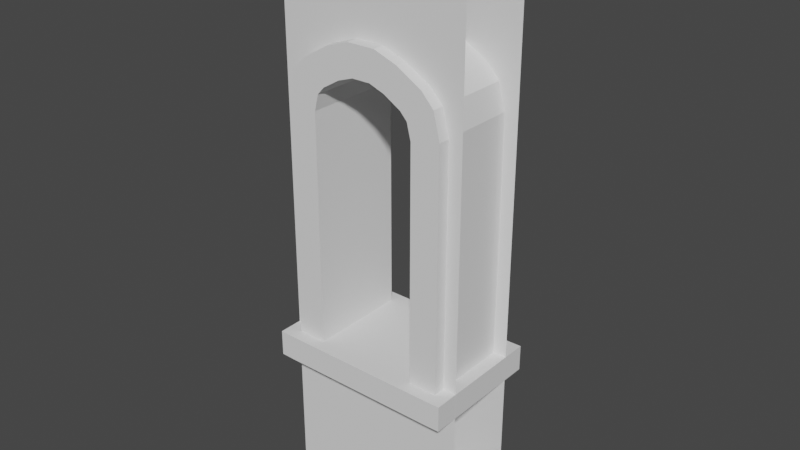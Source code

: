 # Source: Window.blend  (saved by Blender 2.91.10; exported with 4.5.12 LTS)
import bpy
from mathutils import Matrix  # noqa: F401  (used for matrix-valued properties, if any)

bpy.ops.wm.read_factory_settings(use_empty=True)
scene = bpy.context.scene
scene.name = 'Scene'

# ---- collections
col_collection = bpy.data.collections.new('Collection'); scene.collection.children.link(col_collection)

# ---- world
world_world = bpy.data.worlds.new('World'); scene.world = world_world
world_world.use_nodes = True; world_world.node_tree.nodes.clear()
_N = world_world.node_tree.nodes; _L = world_world.node_tree.links
n0 = _N.new('ShaderNodeOutputWorld'); n0.name = 'World Output'; n0.location = (300, 300)
n1 = _N.new('ShaderNodeBackground'); n1.name = 'Background'; n1.location = (10, 300)
n1.inputs[0].default_value = (0.05088, 0.05088, 0.05088, 1.0)
_L.new(n1.outputs[0], n0.inputs[0])
n0.is_active_output = True
world_world.color = (0.05088, 0.05088, 0.05088)
world_world.use_sun_shadow = False
world_world.sun_shadow_jitter_overblur = 0.0

# ---- meshes
me_plane = bpy.data.meshes.new('Plane')
me_plane.from_pydata([(-3.0, -0.5, -0.2), (0.0, -0.5, -0.2), (-3.0, 0.5, -0.2), (0.0, 0.5, -0.2), (-3.0, 0.5, 0.2), (-3.0, -0.5, 0.2), (1.208e-08, -0.5, 0.2), (1.208e-08, 0.5, 0.2), (-0.7766, 0.3666, -0.2), (-0.7766, 0.3666, 0.2), (-0.8631, 0.3666, -0.2), (-0.8631, 0.3666, 0.2), (-0.7766, 0.321, -0.2), (-0.7766, 0.321, 0.2), (-0.7766, -0.321, -0.2), (-0.7766, -0.321, 0.2), (-0.8631, -0.3666, -0.2), (-0.8631, -0.3666, 0.2), (-0.8631, -0.321, -0.2), (-0.8631, -0.321, 0.2), (-0.8631, 0.321, -0.2), (-0.8631, 0.321, 0.2), (-0.7766, -0.3666, -0.2), (-0.7766, -0.3666, 0.2), (-2.088, 0.321, -0.2), (-2.088, 0.321, 0.2), (-2.19, 0.2954, -0.2), (-2.19, 0.2954, 0.2), (-2.088, -0.321, 0.2), (-2.088, -0.321, -0.2), (-2.19, -0.2954, -0.2), (-2.19, -0.2954, 0.2), (-2.243, 0.2474, -0.2), (-2.243, 0.2474, 0.2), (-2.302, 0.1466, -0.2), (-2.302, 0.1466, 0.2), (-2.243, -0.2474, -0.2), (-2.243, -0.2474, 0.2), (-2.302, -0.1466, -0.2), (-2.302, -0.1466, 0.2), (-2.334, -0.05707, -0.2), (-2.334, -0.05707, 0.2), (-2.334, 0.05368, -0.2), (-2.334, 0.05368, 0.2)], [], [(1, 3, 7, 6), (2, 0, 5, 4), (11, 10, 8, 9), (15, 13, 12, 14), (9, 8, 12, 13), (18, 19, 17, 16), (21, 20, 10, 11), (23, 15, 14, 22), (23, 22, 16, 17), (24, 25, 27, 26), (25, 24, 20, 21), (18, 29, 28, 19), (29, 30, 31, 28), (32, 33, 35, 34), (30, 36, 37, 31), (33, 32, 26, 27), (37, 36, 38, 39), (42, 43, 41, 40), (39, 38, 40, 41), (43, 42, 34, 35), (38, 0, 2, 34, 42, 40), (34, 2, 3, 1, 0, 38, 36, 30, 29, 18, 16, 22, 14, 12, 8, 10, 20, 24, 26, 32), (39, 5, 6, 7, 4, 35, 33, 27, 25, 21, 11, 9, 13, 15, 23, 17, 19, 28, 31, 37), (4, 5, 39, 41, 43, 35)])
_uv = me_plane.uv_layers.new(name='UVMap')
_uv.uv.foreach_set('vector', [1.0, 0.0, 1.0, 1.0, 1.0, 1.0, 1.0, 0.0, 0.0, 1.0, 0.0, 0.0, 0.0, 0.0, 0.0, 1.0, 0.625, 0.1245, 0.625, 0.0459, 0.375, 0.0459, 0.375, 0.1245, 0.2917, 0.6255, 0.2083, 0.6255, 0.2083, 0.7041, 0.2917, 0.7041, 0.125, 0.6255, 0.125, 0.7041, 0.2083, 0.7041, 0.2083, 0.6255, 0.7083, 0.7041, 0.7083, 0.6255, 0.625, 0.6255, 0.625, 0.7041, 0.7917, 0.6255, 0.7917, 0.7041, 0.875, 0.7041, 0.875, 0.6255, 0.375, 0.6255, 0.2917, 0.6255, 0.2917, 0.7041, 0.375, 0.7041, 0.375, 0.6255, 0.375, 0.7041, 0.625, 0.7041, 0.625, 0.6255, 0.7917, 0.7041, 0.7917, 0.6255, 0.7917, 0.6255, 0.7917, 0.7041, 0.7917, 0.6255, 0.7917, 0.7041, 0.7917, 0.7041, 0.7917, 0.6255, 0.7083, 0.7041, 0.7083, 0.7041, 0.7083, 0.6255, 0.7083, 0.6255, 0.7083, 0.7041, 0.7083, 0.7041, 0.7083, 0.6255, 0.7083, 0.6255, 0.7917, 0.7041, 0.7917, 0.6255, 0.7917, 0.6255, 0.7917, 0.7041, 0.7083, 0.7041, 0.7083, 0.7041, 0.7083, 0.6255, 0.7083, 0.6255, 0.7917, 0.6255, 0.7917, 0.7041, 0.7917, 0.7041, 0.7917, 0.6255, 0.7083, 0.6255, 0.7083, 0.7041, 0.7083, 0.7041, 0.7083, 0.6255, 0.7917, 0.7041, 0.7917, 0.6255, 0.7083, 0.6255, 0.7083, 0.7041, 0.7083, 0.6255, 0.7083, 0.7041, 0.7083, 0.7041, 0.7083, 0.6255, 0.7917, 0.6255, 0.7917, 0.7041, 0.7917, 0.7041, 0.7917, 0.6255, 0.2327, 0.3534, 0.0, 0.0, 0.0, 1.0, 0.2327, 0.6466, 0.222, 0.5537, 0.222, 0.4429, 0.2327, 0.6466, 0.0, 1.0, 1.0, 1.0, 1.0, 0.0, 0.0, 0.0, 0.2327, 0.3534, 0.2525, 0.2526, 0.27, 0.2046, 0.3039, 0.179, 0.7123, 0.179, 0.7123, 0.1334, 0.7411, 0.1334, 0.7411, 0.179, 0.7411, 0.821, 0.7411, 0.8666, 0.7123, 0.8666, 0.7123, 0.821, 0.3039, 0.821, 0.27, 0.7954, 0.2525, 0.7474, 0.2327, 0.3534, 0.0, 0.0, 1.0, 0.0, 1.0, 1.0, 0.0, 1.0, 0.2327, 0.6466, 0.2525, 0.7474, 0.27, 0.7954, 0.3039, 0.821, 0.7123, 0.821, 0.7123, 0.8666, 0.7411, 0.8666, 0.7411, 0.821, 0.7411, 0.179, 0.7411, 0.1334, 0.7123, 0.1334, 0.7123, 0.179, 0.3039, 0.179, 0.27, 0.2046, 0.2525, 0.2526, 0.0, 1.0, 0.0, 0.0, 0.2327, 0.3534, 0.222, 0.4429, 0.222, 0.5537, 0.2327, 0.6466])
me_plane.use_remesh_fix_poles = True
me_plane.use_remesh_preserve_attributes = False
me_plane.use_mirror_vertex_groups = False
me_plane.update()
me_cube_001 = bpy.data.meshes.new('Cube.001')
me_cube_001.from_pydata([(-0.4287, 0.2613, 2.117), (0.4285, 0.2613, 2.117), (0.2756, -0.2613, 2.083), (-0.2756, -0.2613, 2.083), (-0.3946, 0.2613, 2.253), (0.3944, 0.2613, 2.253), (0.2542, -0.2613, 2.168), (-0.2542, -0.2613, 2.168), (-0.3304, 0.2613, 2.323), (0.3302, 0.2613, 2.323), (0.2185, -0.2613, 2.207), (-0.2185, -0.2613, 2.207), (-0.1959, 0.2613, 2.402), (0.1957, 0.2613, 2.402), (0.1273, -0.2613, 2.261), (-0.1275, -0.2613, 2.261), (-0.04605, 0.2613, 2.289), (0.04916, 0.2613, 2.289), (0.04916, -0.2613, 2.289), (-0.04605, -0.2613, 2.289), (-0.4287, 0.2613, 0.8631), (0.4285, 0.2613, 0.8631), (-0.4287, -0.2613, 0.8631), (0.4285, -0.2613, 0.8631), (-0.2756, 0.2613, 2.083), (0.2756, 0.2613, 2.083), (-0.4287, -0.2613, 2.117), (0.4285, -0.2613, 2.117), (-0.3946, -0.2613, 2.253), (-0.2542, 0.2613, 2.168), (0.2542, 0.2613, 2.168), (0.3944, -0.2613, 2.253), (0.3302, -0.2613, 2.323), (-0.3304, -0.2613, 2.323), (0.2185, 0.2613, 2.207), (-0.2185, 0.2613, 2.207), (-0.1959, -0.2613, 2.402), (-0.1275, 0.2613, 2.261), (0.1273, 0.2613, 2.261), (0.1957, -0.2613, 2.402), (-0.07177, 0.2613, 2.445), (0.07611, 0.2613, 2.445), (-0.07177, -0.2613, 2.445), (0.07611, -0.2613, 2.445), (0.2756, 0.2613, 0.8631), (0.2756, -0.2613, 0.8631), (-0.2756, 0.2613, 0.8631), (-0.2756, -0.2613, 0.8631), (-0.4287, 0.2613, 0.7272), (0.4285, 0.2613, 0.7272), (-0.4287, -0.2613, 0.7272), (0.4285, -0.2613, 0.7272), (0.2756, 0.2613, 0.7272), (0.2756, -0.2613, 0.7272), (-0.2756, 0.2613, 0.7272), (-0.2756, -0.2613, 0.7272), (0.5, 0.2613, 0.8647), (0.5, -0.2613, 0.8647), (-0.5, 0.2613, 0.8647), (-0.5, -0.2613, 0.8647), (0.5, 0.2613, 0.7287), (-0.5, -0.2613, 0.7287), (0.5, -0.2613, 0.7287), (-0.5, 0.2613, 0.7287), (0.2756, 0.3276, 0.8631), (0.4285, 0.3276, 0.8631), (0.2756, -0.3276, 0.8631), (0.4285, -0.3276, 0.8631), (-0.4287, 0.3276, 0.8631), (-0.2756, 0.3276, 0.8631), (-0.4287, -0.3276, 0.8631), (-0.2756, -0.3276, 0.8631), (0.2756, 0.3276, 0.7272), (0.4285, 0.3276, 0.7272), (0.2756, -0.3276, 0.7272), (0.4285, -0.3276, 0.7272), (-0.4287, 0.3276, 0.7272), (-0.2756, 0.3276, 0.7272), (-0.4287, -0.3276, 0.7272), (-0.2756, -0.3276, 0.7272), (0.5, 0.3276, 0.8647), (0.5, 0.3276, 0.7287), (-0.5, -0.3276, 0.8647), (-0.5, -0.3276, 0.7287), (0.5, -0.3276, 0.7287), (0.5, -0.3276, 0.8647), (-0.5, 0.3276, 0.7287), (-0.5, 0.3276, 0.8647), (0.4285, -0.2, 0.8631), (-0.4287, -0.2, 0.8631), (0.4285, -0.2, 2.117), (-0.4287, -0.2, 2.117), (0.3944, -0.2, 2.253), (-0.3946, -0.2, 2.253), (0.3302, -0.2, 2.323), (-0.3304, -0.2, 2.323), (0.1957, -0.2, 2.402), (-0.1959, -0.2, 2.402), (0.07611, -0.2, 2.445), (-0.07177, -0.2, 2.445), (-0.4287, -0.2, 0.7272), (0.4285, -0.2, 0.7272), (0.2756, -0.2, 0.7272), (-0.2756, -0.2, 0.7272), (0.5, -0.2, 0.8647), (-0.5, -0.2, 0.8647), (-0.5, -0.2, 0.7287), (0.5, -0.2, 0.7287), (-0.4287, 0.2, 0.7272), (-0.2756, 0.2, 0.7272), (-0.5, 0.2, 0.7287), (0.4285, 0.2, 0.8631), (-0.4287, 0.2, 0.8631), (0.4285, 0.2, 2.117), (-0.4287, 0.2, 2.117), (0.3944, 0.2, 2.253), (-0.3946, 0.2, 2.253), (0.3302, 0.2, 2.323), (-0.3304, 0.2, 2.323), (0.1957, 0.2, 2.402), (-0.1959, 0.2, 2.402), (0.07611, 0.2, 2.445), (-0.07177, 0.2, 2.445), (0.4285, 0.2, 0.7272), (0.2756, 0.2, 0.7272), (0.5, 0.2, 0.8647), (-0.5, 0.2, 0.8647), (0.5, 0.2, 0.7287)], [], [(10, 34, 30, 6), (91, 26, 28, 93), (89, 22, 26, 91), (111, 21, 1, 113), (38, 34, 10, 14), (18, 17, 38, 14), (18, 19, 16, 17), (16, 19, 15, 37), (113, 1, 5, 115), (95, 33, 36, 97), (115, 5, 9, 117), (93, 28, 33, 95), (37, 15, 11, 35), (35, 11, 7, 29), (7, 3, 24, 29), (117, 9, 13, 119), (98, 99, 42, 43), (119, 13, 41, 121), (97, 36, 42, 99), (21, 44, 25, 1), (3, 47, 46, 24), (22, 47, 3, 26), (3, 7, 28, 26), (29, 24, 0, 4), (25, 30, 5, 1), (6, 2, 27, 31), (10, 6, 31, 32), (7, 11, 33, 28), (30, 34, 9, 5), (35, 29, 4, 8), (11, 15, 36, 33), (37, 35, 8, 12), (34, 38, 13, 9), (14, 10, 32, 39), (17, 16, 40, 41), (19, 18, 43, 42), (16, 37, 12, 40), (38, 17, 41, 13), (18, 14, 39, 43), (15, 19, 42, 36), (30, 25, 2, 6), (45, 23, 27, 2), (45, 2, 25, 44), (20, 0, 24, 46), (45, 44, 46, 47), (20, 46, 69, 68), (58, 20, 68, 87), (55, 53, 74, 79), (48, 63, 86, 76), (21, 56, 80, 65), (50, 55, 79, 78), (112, 20, 58, 126), (23, 45, 66, 67), (101, 51, 53, 102), (109, 54, 52, 124), (103, 55, 50, 100), (105, 106, 61, 59), (125, 127, 60, 56), (123, 49, 60, 127), (61, 50, 78, 83), (54, 48, 76, 77), (88, 23, 57, 104), (57, 23, 67, 85), (100, 50, 61, 106), (64, 65, 73, 72), (71, 70, 78, 79), (66, 71, 79, 74), (67, 66, 74, 75), (68, 69, 77, 76), (69, 64, 72, 77), (68, 76, 86, 87), (67, 75, 84, 85), (78, 70, 82, 83), (73, 65, 80, 81), (52, 54, 77, 72), (56, 60, 81, 80), (45, 47, 71, 66), (22, 59, 82, 70), (47, 22, 70, 71), (59, 61, 83, 82), (46, 44, 64, 69), (60, 49, 73, 81), (44, 21, 65, 64), (62, 57, 85, 84), (49, 52, 72, 73), (51, 62, 84, 75), (63, 58, 87, 86), (53, 51, 75, 74), (108, 100, 106, 110), (111, 88, 104, 125), (51, 101, 107, 62), (57, 62, 107, 104), (126, 110, 106, 105), (109, 103, 100, 108), (55, 103, 102, 53), (123, 101, 102, 124), (22, 89, 105, 59), (120, 97, 99, 122), (39, 96, 98, 43), (121, 122, 99, 98), (32, 94, 96, 39), (116, 93, 95, 118), (31, 92, 94, 32), (118, 95, 97, 120), (27, 90, 92, 31), (23, 88, 90, 27), (112, 89, 91, 114), (114, 91, 93, 116), (0, 114, 116, 4), (20, 112, 114, 0), (8, 118, 120, 12), (4, 116, 118, 8), (41, 40, 122, 121), (12, 120, 122, 40), (49, 123, 124, 52), (54, 109, 108, 48), (58, 63, 110, 126), (21, 111, 125, 56), (48, 108, 110, 63), (101, 123, 127, 107), (104, 107, 127, 125), (103, 109, 124, 102), (89, 112, 126, 105), (96, 119, 121, 98), (94, 117, 119, 96), (92, 115, 117, 94), (90, 113, 115, 92), (88, 111, 113, 90)])
_uv = me_cube_001.uv_layers.new(name='UVMap')
_uv.uv.foreach_set('vector', [0.7212, 0.7123, 0.7212, 0.6173, 0.7166, 0.6173, 0.7166, 0.7123, 0.7917, 0.6942, 0.7917, 0.7123, 0.7917, 0.7123, 0.7917, 0.6942, 0.7917, 0.6942, 0.7917, 0.7123, 0.7917, 0.7123, 0.7917, 0.6942, 0.7083, 0.6354, 0.7083, 0.6173, 0.7083, 0.6173, 0.7083, 0.6354, 0.7357, 0.6174, 0.7212, 0.6173, 0.7212, 0.7123, 0.7357, 0.7123, 0.7421, 0.7123, 0.7421, 0.6173, 0.7357, 0.6174, 0.7357, 0.7123, 0.7421, 0.7123, 0.7566, 0.7123, 0.7566, 0.6173, 0.7421, 0.6173, 0.7566, 0.6173, 0.7566, 0.7123, 0.7627, 0.7123, 0.7627, 0.6174, 0.7083, 0.6354, 0.7083, 0.6173, 0.7083, 0.6173, 0.7083, 0.6354, 0.7917, 0.6942, 0.7917, 0.7123, 0.7917, 0.7123, 0.7917, 0.6942, 0.7083, 0.6354, 0.7083, 0.6173, 0.7083, 0.6173, 0.7083, 0.6354, 0.7917, 0.6942, 0.7917, 0.7123, 0.7917, 0.7123, 0.7917, 0.6942, 0.7627, 0.6174, 0.7627, 0.7123, 0.7788, 0.7123, 0.7788, 0.6174, 0.7788, 0.6174, 0.7788, 0.7123, 0.7834, 0.7123, 0.7834, 0.6173, 0.7834, 0.7123, 0.7856, 0.7123, 0.7856, 0.6173, 0.7834, 0.6173, 0.7083, 0.6354, 0.7083, 0.6173, 0.7083, 0.6173, 0.7083, 0.6354, 0.7083, 0.6942, 0.7917, 0.6942, 0.7917, 0.7123, 0.7083, 0.7123, 0.7083, 0.6354, 0.7083, 0.6173, 0.7083, 0.6173, 0.7083, 0.6354, 0.7917, 0.6942, 0.7917, 0.7123, 0.7917, 0.7123, 0.7917, 0.6942, 0.7083, 0.6173, 0.7142, 0.6173, 0.7144, 0.6173, 0.7083, 0.6173, 0.7856, 0.7123, 0.7858, 0.7123, 0.7858, 0.6173, 0.7856, 0.6173, 0.7917, 0.7123, 0.7858, 0.7123, 0.7856, 0.7123, 0.7917, 0.7123, 0.7856, 0.7123, 0.7834, 0.7123, 0.7917, 0.7123, 0.7917, 0.7123, 0.7834, 0.6173, 0.7856, 0.6173, 0.7917, 0.6173, 0.7917, 0.6173, 0.7144, 0.6173, 0.7166, 0.6173, 0.7083, 0.6173, 0.7083, 0.6173, 0.7166, 0.7123, 0.7144, 0.7123, 0.7083, 0.7123, 0.7083, 0.7123, 0.7212, 0.7123, 0.7166, 0.7123, 0.7083, 0.7123, 0.7083, 0.7123, 0.7834, 0.7123, 0.7788, 0.7123, 0.7917, 0.7123, 0.7917, 0.7123, 0.7166, 0.6173, 0.7212, 0.6173, 0.7083, 0.6173, 0.7083, 0.6173, 0.7788, 0.6174, 0.7834, 0.6173, 0.7917, 0.6173, 0.7917, 0.6173, 0.7788, 0.7123, 0.7627, 0.7123, 0.7917, 0.7123, 0.7917, 0.7123, 0.7627, 0.6174, 0.7788, 0.6174, 0.7917, 0.6173, 0.7917, 0.6173, 0.7212, 0.6173, 0.7357, 0.6174, 0.7083, 0.6173, 0.7083, 0.6173, 0.7357, 0.7123, 0.7212, 0.7123, 0.7083, 0.7123, 0.7083, 0.7123, 0.7421, 0.6173, 0.7566, 0.6173, 0.7917, 0.6173, 0.7083, 0.6173, 0.7566, 0.7123, 0.7421, 0.7123, 0.7083, 0.7123, 0.7917, 0.7123, 0.7566, 0.6173, 0.7627, 0.6174, 0.7917, 0.6173, 0.7917, 0.6173, 0.7357, 0.6174, 0.7421, 0.6173, 0.7083, 0.6173, 0.7083, 0.6173, 0.7421, 0.7123, 0.7357, 0.7123, 0.7083, 0.7123, 0.7083, 0.7123, 0.7627, 0.7123, 0.7566, 0.7123, 0.7917, 0.7123, 0.7917, 0.7123, 0.7166, 0.6173, 0.7144, 0.6173, 0.7144, 0.7123, 0.7166, 0.7123, 0.7142, 0.7123, 0.7083, 0.7123, 0.7083, 0.7123, 0.7144, 0.7123, 0.7142, 0.7123, 0.7144, 0.7123, 0.7144, 0.6173, 0.7142, 0.6173, 0.7917, 0.6173, 0.7917, 0.6173, 0.7856, 0.6173, 0.7858, 0.6173, 0.7142, 0.7123, 0.7142, 0.6173, 0.7858, 0.6173, 0.7858, 0.7123, 0.7917, 0.6173, 0.7858, 0.6173, 0.7858, 0.6173, 0.7917, 0.6173, 0.7917, 0.6173, 0.7917, 0.6173, 0.7917, 0.6173, 0.7917, 0.6173, 0.7858, 0.7123, 0.7142, 0.7123, 0.7142, 0.7123, 0.7858, 0.7123, 0.7917, 0.6173, 0.7917, 0.6173, 0.7917, 0.6173, 0.7917, 0.6173, 0.7083, 0.6173, 0.7083, 0.6173, 0.7083, 0.6173, 0.7083, 0.6173, 0.7917, 0.7123, 0.7858, 0.7123, 0.7858, 0.7123, 0.7917, 0.7123, 0.7917, 0.6354, 0.7917, 0.6173, 0.7917, 0.6173, 0.7917, 0.6354, 0.7083, 0.7123, 0.7142, 0.7123, 0.7142, 0.7123, 0.7083, 0.7123, 0.7083, 0.6942, 0.7083, 0.7123, 0.7142, 0.7123, 0.7142, 0.6942, 0.7858, 0.6354, 0.7858, 0.6173, 0.7142, 0.6173, 0.7142, 0.6354, 0.7858, 0.6942, 0.7858, 0.7123, 0.7917, 0.7123, 0.7917, 0.6942, 0.7917, 0.6942, 0.7917, 0.6942, 0.7917, 0.7123, 0.7917, 0.7123, 0.7083, 0.6354, 0.7083, 0.6354, 0.7083, 0.6173, 0.7083, 0.6173, 0.7083, 0.6354, 0.7083, 0.6173, 0.7083, 0.6173, 0.7083, 0.6354, 0.7917, 0.7123, 0.7917, 0.7123, 0.7917, 0.7123, 0.7917, 0.7123, 0.7858, 0.6173, 0.7917, 0.6173, 0.7917, 0.6173, 0.7858, 0.6173, 0.7083, 0.6942, 0.7083, 0.7123, 0.7083, 0.7123, 0.7083, 0.6942, 0.7083, 0.7123, 0.7083, 0.7123, 0.7083, 0.7123, 0.7083, 0.7123, 0.7917, 0.6942, 0.7917, 0.7123, 0.7917, 0.7123, 0.7917, 0.6942, 0.7142, 0.6173, 0.7083, 0.6173, 0.7083, 0.6173, 0.7142, 0.6173, 0.7858, 0.7123, 0.7917, 0.7123, 0.7917, 0.7123, 0.7858, 0.7123, 0.7142, 0.7123, 0.7858, 0.7123, 0.7858, 0.7123, 0.7142, 0.7123, 0.7083, 0.7123, 0.7142, 0.7123, 0.7142, 0.7123, 0.7083, 0.7123, 0.7917, 0.6173, 0.7858, 0.6173, 0.7858, 0.6173, 0.7917, 0.6173, 0.7858, 0.6173, 0.7142, 0.6173, 0.7142, 0.6173, 0.7858, 0.6173, 0.7917, 0.6173, 0.7917, 0.6173, 0.7917, 0.6173, 0.7917, 0.6173, 0.7083, 0.7123, 0.7083, 0.7123, 0.7083, 0.7123, 0.7083, 0.7123, 0.7917, 0.7123, 0.7917, 0.7123, 0.7917, 0.7123, 0.7917, 0.7123, 0.7083, 0.6173, 0.7083, 0.6173, 0.7083, 0.6173, 0.7083, 0.6173, 0.7142, 0.6173, 0.7858, 0.6173, 0.7858, 0.6173, 0.7142, 0.6173, 0.7083, 0.6173, 0.7083, 0.6173, 0.7083, 0.6173, 0.7083, 0.6173, 0.7142, 0.7123, 0.7858, 0.7123, 0.7858, 0.7123, 0.7142, 0.7123, 0.7917, 0.7123, 0.7917, 0.7123, 0.7917, 0.7123, 0.7917, 0.7123, 0.7858, 0.7123, 0.7917, 0.7123, 0.7917, 0.7123, 0.7858, 0.7123, 0.7917, 0.7123, 0.7917, 0.7123, 0.7917, 0.7123, 0.7917, 0.7123, 0.7858, 0.6173, 0.7142, 0.6173, 0.7142, 0.6173, 0.7858, 0.6173, 0.7083, 0.6173, 0.7083, 0.6173, 0.7083, 0.6173, 0.7083, 0.6173, 0.7142, 0.6173, 0.7083, 0.6173, 0.7083, 0.6173, 0.7142, 0.6173, 0.7083, 0.7123, 0.7083, 0.7123, 0.7083, 0.7123, 0.7083, 0.7123, 0.7083, 0.6173, 0.7142, 0.6173, 0.7142, 0.6173, 0.7083, 0.6173, 0.7083, 0.7123, 0.7083, 0.7123, 0.7083, 0.7123, 0.7083, 0.7123, 0.7917, 0.6173, 0.7917, 0.6173, 0.7917, 0.6173, 0.7917, 0.6173, 0.7142, 0.7123, 0.7083, 0.7123, 0.7083, 0.7123, 0.7142, 0.7123, 0.7917, 0.6354, 0.7917, 0.6942, 0.7917, 0.6942, 0.7917, 0.6354, 0.7083, 0.6354, 0.7083, 0.6942, 0.7083, 0.6942, 0.7083, 0.6354, 0.7083, 0.7123, 0.7083, 0.6942, 0.7083, 0.6942, 0.7083, 0.7123, 0.7083, 0.7123, 0.7083, 0.7123, 0.7083, 0.6942, 0.7083, 0.6942, 0.7917, 0.6354, 0.7917, 0.6354, 0.7917, 0.6942, 0.7917, 0.6942, 0.7858, 0.6354, 0.7858, 0.6942, 0.7917, 0.6942, 0.7917, 0.6354, 0.7858, 0.7123, 0.7858, 0.6942, 0.7142, 0.6942, 0.7142, 0.7123, 0.7083, 0.6354, 0.7083, 0.6942, 0.7142, 0.6942, 0.7142, 0.6354, 0.7917, 0.7123, 0.7917, 0.6942, 0.7917, 0.6942, 0.7917, 0.7123, 0.7917, 0.6354, 0.7917, 0.6942, 0.7917, 0.6942, 0.7917, 0.6354, 0.7083, 0.7123, 0.7083, 0.6942, 0.7083, 0.6942, 0.7083, 0.7123, 0.7083, 0.6354, 0.7917, 0.6354, 0.7917, 0.6942, 0.7083, 0.6942, 0.7083, 0.7123, 0.7083, 0.6942, 0.7083, 0.6942, 0.7083, 0.7123, 0.7917, 0.6354, 0.7917, 0.6942, 0.7917, 0.6942, 0.7917, 0.6354, 0.7083, 0.7123, 0.7083, 0.6942, 0.7083, 0.6942, 0.7083, 0.7123, 0.7917, 0.6354, 0.7917, 0.6942, 0.7917, 0.6942, 0.7917, 0.6354, 0.7083, 0.7123, 0.7083, 0.6942, 0.7083, 0.6942, 0.7083, 0.7123, 0.7083, 0.7123, 0.7083, 0.6942, 0.7083, 0.6942, 0.7083, 0.7123, 0.7917, 0.6354, 0.7917, 0.6942, 0.7917, 0.6942, 0.7917, 0.6354, 0.7917, 0.6354, 0.7917, 0.6942, 0.7917, 0.6942, 0.7917, 0.6354, 0.7917, 0.6173, 0.7917, 0.6354, 0.7917, 0.6354, 0.7917, 0.6173, 0.7917, 0.6173, 0.7917, 0.6354, 0.7917, 0.6354, 0.7917, 0.6173, 0.7917, 0.6173, 0.7917, 0.6354, 0.7917, 0.6354, 0.7917, 0.6173, 0.7917, 0.6173, 0.7917, 0.6354, 0.7917, 0.6354, 0.7917, 0.6173, 0.7083, 0.6173, 0.7917, 0.6173, 0.7917, 0.6354, 0.7083, 0.6354, 0.7917, 0.6173, 0.7917, 0.6354, 0.7917, 0.6354, 0.7917, 0.6173, 0.7083, 0.6173, 0.7083, 0.6354, 0.7142, 0.6354, 0.7142, 0.6173, 0.7858, 0.6173, 0.7858, 0.6354, 0.7917, 0.6354, 0.7917, 0.6173, 0.7917, 0.6173, 0.7917, 0.6173, 0.7917, 0.6354, 0.7917, 0.6354, 0.7083, 0.6173, 0.7083, 0.6354, 0.7083, 0.6354, 0.7083, 0.6173, 0.7917, 0.6173, 0.7917, 0.6354, 0.7917, 0.6354, 0.7917, 0.6173, 0.7083, 0.6942, 0.7083, 0.6354, 0.7083, 0.6354, 0.7083, 0.6942, 0.7083, 0.6942, 0.7083, 0.6942, 0.7083, 0.6354, 0.7083, 0.6354, 0.7858, 0.6942, 0.7858, 0.6354, 0.7142, 0.6354, 0.7142, 0.6942, 0.7917, 0.6942, 0.7917, 0.6354, 0.7917, 0.6354, 0.7917, 0.6942, 0.7083, 0.6942, 0.7083, 0.6354, 0.7083, 0.6354, 0.7083, 0.6942, 0.7083, 0.6942, 0.7083, 0.6354, 0.7083, 0.6354, 0.7083, 0.6942, 0.7083, 0.6942, 0.7083, 0.6354, 0.7083, 0.6354, 0.7083, 0.6942, 0.7083, 0.6942, 0.7083, 0.6354, 0.7083, 0.6354, 0.7083, 0.6942, 0.7083, 0.6942, 0.7083, 0.6354, 0.7083, 0.6354, 0.7083, 0.6942])
me_cube_001.use_remesh_fix_poles = True
me_cube_001.use_remesh_preserve_attributes = False
me_cube_001.use_mirror_vertex_groups = False
me_cube_001.update()

# ---- objects
ob_plane = bpy.data.objects.new('Plane', me_plane)
ob_cube = bpy.data.objects.new('Cube', me_cube_001)

# ---- transforms, parenting, visibility, modifiers, constraints
ob_plane.location = (0.0, 0.0, 0.0)
ob_plane.rotation_euler = (-1.571, 1.571, 0.0)
ob_plane.lineart.crease_threshold = 0.0
ob_cube.location = (0.0, 0.0, 0.0)
ob_cube.lineart.crease_threshold = 0.0

# ---- collection membership
col_collection.objects.link(ob_plane)
col_collection.objects.link(ob_cube)

# ---- scene / render settings (as saved in the file)
scene.frame_start = 1; scene.frame_end = 250; scene.frame_set(1)
scene.render.engine = 'BLENDER_EEVEE_NEXT'
scene.cycles.use_denoising = False
scene.cycles.samples = 128
scene.cycles.sampling_pattern = 'TABULATED_SOBOL'
scene.cycles.use_adaptive_sampling = False
scene.cycles.use_light_tree = False
scene.view_settings.view_transform = 'Filmic'
bpy.context.view_layer.update()

# ---- added for rendering (the .blend has no active camera and no usable light): camera, sun
cam_auto = bpy.data.cameras.new('AutoCamera')
cam_auto.lens = 50.0
cam_auto.sensor_width = 36.0
cam_auto.clip_end = 1000.0
ob_auto_camera = bpy.data.objects.new('AutoCamera', cam_auto)
scene.collection.objects.link(ob_auto_camera)
ob_auto_camera.location = (2.98794, -3.58553, 3.89036)
ob_auto_camera.rotation_euler = (1.09748, -7.21219e-08, 0.694738)
scene.camera = ob_auto_camera
light_auto_sun = bpy.data.lights.new('AutoSun', 'SUN')
light_auto_sun.energy = 3.0
light_auto_sun.angle = 0.0523599
ob_auto_sun = bpy.data.objects.new('AutoSun', light_auto_sun)
scene.collection.objects.link(ob_auto_sun)
ob_auto_sun.rotation_euler = (0.872665, 0.174533, 0.523599)
bpy.context.view_layer.update()
